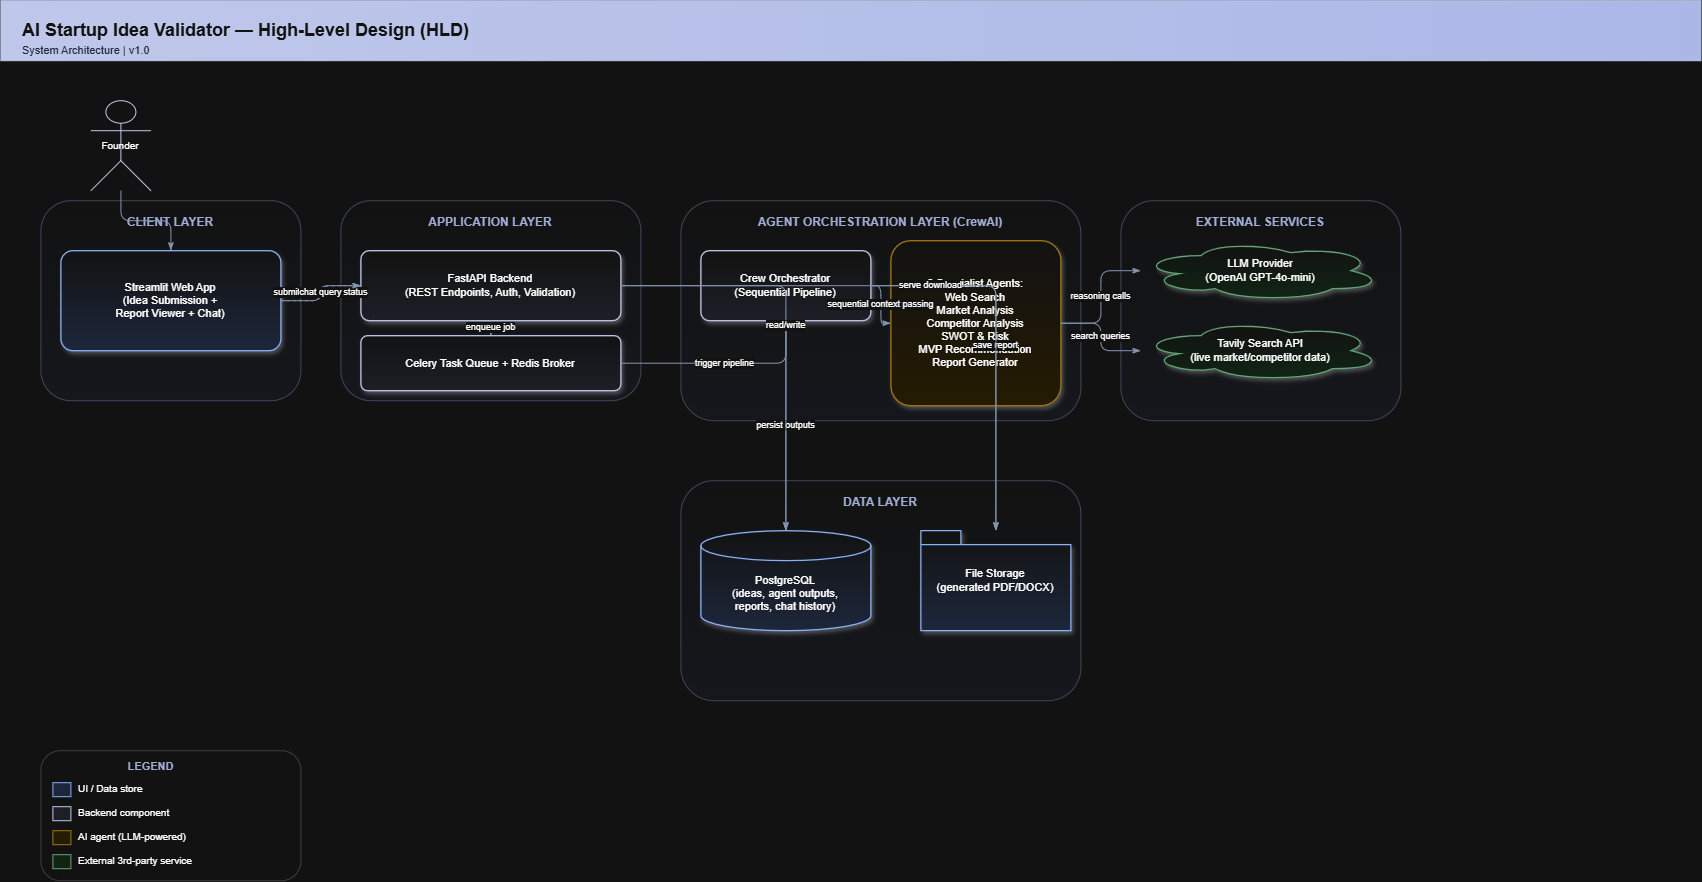

The diagram above was exported from draw.io. Its source (the exported page's mxGraphModel, read from the mxfile embedded in the PNG):
<mxGraphModel dx="1717" dy="1043" grid="1" gridSize="10" guides="1" tooltips="1" connect="1" arrows="1" fold="1" page="1" pageScale="1" pageWidth="1700" pageHeight="1000" math="0" shadow="0">
  <root>
    <mxCell id="0" />
    <mxCell id="1" parent="0" />
    <mxCell id="n11" parent="1" style="rounded=0;whiteSpace=wrap;html=1;fillColor=#1F2A52;gradientColor=#2F3D74;gradientDirection=east;strokeColor=#1F2A52;fontColor=#FFFFFF;fontStyle=1;fontSize=18;fontFamily=Helvetica;align=left;spacingLeft=20;" value="AI Startup Idea Validator — High-Level Design (HLD)" vertex="1">
      <mxGeometry height="60" width="1700" as="geometry" />
    </mxCell>
    <mxCell id="n12" parent="1" style="rounded=0;whiteSpace=wrap;html=1;fillColor=none;strokeColor=none;fontColor=#DCE7FF;fontSize=11;fontFamily=Helvetica;align=left;" value="System Architecture  |  v1.0" vertex="1">
      <mxGeometry height="20" width="800" x="20" y="40" as="geometry" />
    </mxCell>
    <mxCell id="n13" parent="1" style="shape=umlActor;whiteSpace=wrap;html=1;fontSize=10;fontFamily=Helvetica;strokeColor=#1F2A52;" value="Founder" vertex="1">
      <mxGeometry height="90" width="60" x="90" y="100" as="geometry" />
    </mxCell>
    <mxCell id="n14" parent="1" style="rounded=1;whiteSpace=wrap;html=1;verticalAlign=top;fontStyle=1;fontSize=12;fontFamily=Helvetica;strokeColor=#B9C2DC;fillColor=#F7F9FF;gradientColor=#FFFFFF;gradientDirection=north;dashed=0;spacingTop=8;align=center;fontColor=#3D4B7A;" value="CLIENT LAYER" vertex="1">
      <mxGeometry height="200" width="260" x="40" y="200" as="geometry" />
    </mxCell>
    <mxCell id="n15" parent="1" style="rounded=1;whiteSpace=wrap;html=1;verticalAlign=top;fontStyle=1;fontSize=12;fontFamily=Helvetica;strokeColor=#B9C2DC;fillColor=#F7F9FF;gradientColor=#FFFFFF;gradientDirection=north;dashed=0;spacingTop=8;align=center;fontColor=#3D4B7A;" value="APPLICATION LAYER" vertex="1">
      <mxGeometry height="200" width="300" x="340" y="200" as="geometry" />
    </mxCell>
    <mxCell id="n16" parent="1" style="rounded=1;whiteSpace=wrap;html=1;verticalAlign=top;fontStyle=1;fontSize=12;fontFamily=Helvetica;strokeColor=#B9C2DC;fillColor=#F7F9FF;gradientColor=#FFFFFF;gradientDirection=north;dashed=0;spacingTop=8;align=center;fontColor=#3D4B7A;" value="AGENT ORCHESTRATION LAYER (CrewAI)" vertex="1">
      <mxGeometry height="220" width="400" x="680" y="200" as="geometry" />
    </mxCell>
    <mxCell id="n17" parent="1" style="rounded=1;whiteSpace=wrap;html=1;verticalAlign=top;fontStyle=1;fontSize=12;fontFamily=Helvetica;strokeColor=#B9C2DC;fillColor=#F7F9FF;gradientColor=#FFFFFF;gradientDirection=north;dashed=0;spacingTop=8;align=center;fontColor=#3D4B7A;" value="EXTERNAL SERVICES" vertex="1">
      <mxGeometry height="220" width="280" x="1120" y="200" as="geometry" />
    </mxCell>
    <mxCell id="n18" parent="1" style="rounded=1;whiteSpace=wrap;html=1;verticalAlign=top;fontStyle=1;fontSize=12;fontFamily=Helvetica;strokeColor=#B9C2DC;fillColor=#F7F9FF;gradientColor=#FFFFFF;gradientDirection=north;dashed=0;spacingTop=8;align=center;fontColor=#3D4B7A;" value="DATA LAYER" vertex="1">
      <mxGeometry height="220" width="400" x="680" y="480" as="geometry" />
    </mxCell>
    <mxCell id="n19" parent="1" style="rounded=1;arcSize=12;whiteSpace=wrap;html=1;fillColor=#DCE7FF;gradientColor=#FFFFFF;gradientDirection=north;strokeColor=#1F4EA1;fontSize=11;fontFamily=Helvetica;shadow=1;strokeWidth=1.3;" value="Streamlit Web App&#10;(Idea Submission +&#10;Report Viewer + Chat)" vertex="1">
      <mxGeometry height="100" width="220" x="60" y="250" as="geometry" />
    </mxCell>
    <mxCell id="n20" parent="1" style="rounded=1;arcSize=12;whiteSpace=wrap;html=1;fillColor=#EDF0F9;gradientColor=#FFFFFF;gradientDirection=north;strokeColor=#1F2A52;fontSize=11;fontFamily=Helvetica;shadow=1;strokeWidth=1.3;" value="FastAPI Backend&#10;(REST Endpoints, Auth, Validation)" vertex="1">
      <mxGeometry height="70" width="260" x="360" y="250" as="geometry" />
    </mxCell>
    <mxCell id="n21" parent="1" style="rounded=1;arcSize=12;whiteSpace=wrap;html=1;fillColor=#EDF0F9;gradientColor=#FFFFFF;gradientDirection=north;strokeColor=#1F2A52;fontSize=11;fontFamily=Helvetica;shadow=1;strokeWidth=1.3;" value="Celery Task Queue + Redis Broker" vertex="1">
      <mxGeometry height="55" width="260" x="360" y="335" as="geometry" />
    </mxCell>
    <mxCell id="n22" parent="1" style="rounded=1;arcSize=12;whiteSpace=wrap;html=1;fillColor=#EDF0F9;gradientColor=#FFFFFF;gradientDirection=north;strokeColor=#1F2A52;fontSize=11;fontFamily=Helvetica;shadow=1;strokeWidth=1.3;" value="Crew Orchestrator&#10;(Sequential Pipeline)" vertex="1">
      <mxGeometry height="70" width="170" x="700" y="250" as="geometry" />
    </mxCell>
    <mxCell id="n23" parent="1" style="rounded=1;arcSize=12;whiteSpace=wrap;html=1;fillColor=#FFF3D6;gradientColor=#FFFFFF;gradientDirection=north;strokeColor=#B8860B;fontSize=11;fontFamily=Helvetica;shadow=1;strokeWidth=1.3;" value="6 Specialist Agents:&#10;Web Search&#10;Market Analysis&#10;Competitor Analysis&#10;SWOT &amp; Risk&#10;MVP Recommendation&#10;Report Generator" vertex="1">
      <mxGeometry height="165" width="170" x="890" y="240" as="geometry" />
    </mxCell>
    <mxCell id="n24" parent="1" style="shape=cloud;whiteSpace=wrap;html=1;fillColor=#DFF5E3;gradientColor=#FFFFFF;gradientDirection=north;strokeColor=#2E7D46;fontSize=11;fontFamily=Helvetica;shadow=1;strokeWidth=1.3;" value="LLM Provider&#10;(OpenAI GPT-4o-mini)" vertex="1">
      <mxGeometry height="60" width="240" x="1140" y="240" as="geometry" />
    </mxCell>
    <mxCell id="n25" parent="1" style="shape=cloud;whiteSpace=wrap;html=1;fillColor=#DFF5E3;gradientColor=#FFFFFF;gradientDirection=north;strokeColor=#2E7D46;fontSize=11;fontFamily=Helvetica;shadow=1;strokeWidth=1.3;" value="Tavily Search API&#10;(live market/competitor data)" vertex="1">
      <mxGeometry height="60" width="240" x="1140" y="320" as="geometry" />
    </mxCell>
    <mxCell id="n26" parent="1" style="shape=cylinder3;boundedLbl=1;whiteSpace=wrap;html=1;fillColor=#DCE7FF;gradientColor=#FFFFFF;gradientDirection=north;strokeColor=#1F4EA1;fontSize=11;fontFamily=Helvetica;shadow=1;strokeWidth=1.3;" value="PostgreSQL&#10;(ideas, agent outputs,&#10;reports, chat history)" vertex="1">
      <mxGeometry height="100" width="170" x="700" y="530" as="geometry" />
    </mxCell>
    <mxCell id="n27" parent="1" style="shape=folder;tabWidth=40;tabHeight=14;tabPosition=left;whiteSpace=wrap;html=1;fillColor=#DCE7FF;gradientColor=#FFFFFF;gradientDirection=north;strokeColor=#1F4EA1;fontSize=11;fontFamily=Helvetica;shadow=1;strokeWidth=1.3;" value="File Storage&#10;(generated PDF/DOCX)" vertex="1">
      <mxGeometry height="100" width="150" x="920" y="530" as="geometry" />
    </mxCell>
    <mxCell id="n29" edge="1" parent="1" source="n13" style="edgeStyle=orthogonalEdgeStyle;rounded=1;html=1;fontSize=9;fontFamily=Helvetica;strokeColor=#5A6B8C;endArrow=classicThin;" target="n19" value="">
      <mxGeometry relative="1" as="geometry" />
    </mxCell>
    <mxCell id="n31" edge="1" parent="1" source="n19" style="edgeStyle=orthogonalEdgeStyle;rounded=1;html=1;fontSize=9;fontFamily=Helvetica;strokeColor=#5A6B8C;endArrow=classicThin;" target="n20" value="submit idea / poll status">
      <mxGeometry relative="1" as="geometry" />
    </mxCell>
    <mxCell id="n33" edge="1" parent="1" source="n19" style="edgeStyle=orthogonalEdgeStyle;rounded=1;html=1;fontSize=9;fontFamily=Helvetica;strokeColor=#5A6B8C;endArrow=classicThin;dashed=1;" target="n20" value="chat query">
      <mxGeometry relative="1" as="geometry" />
    </mxCell>
    <mxCell id="n35" edge="1" parent="1" source="n20" style="edgeStyle=orthogonalEdgeStyle;rounded=1;html=1;fontSize=9;fontFamily=Helvetica;strokeColor=#5A6B8C;endArrow=classicThin;" target="n21" value="enqueue job">
      <mxGeometry relative="1" as="geometry" />
    </mxCell>
    <mxCell id="n37" edge="1" parent="1" source="n21" style="edgeStyle=orthogonalEdgeStyle;rounded=1;html=1;fontSize=9;fontFamily=Helvetica;strokeColor=#5A6B8C;endArrow=classicThin;" target="n22" value="trigger pipeline">
      <mxGeometry relative="1" as="geometry" />
    </mxCell>
    <mxCell id="n39" edge="1" parent="1" source="n22" style="edgeStyle=orthogonalEdgeStyle;rounded=1;html=1;fontSize=9;fontFamily=Helvetica;strokeColor=#5A6B8C;endArrow=classicThin;" target="n23" value="sequential context passing">
      <mxGeometry relative="1" as="geometry" />
    </mxCell>
    <mxCell id="n41" edge="1" parent="1" source="n23" style="edgeStyle=orthogonalEdgeStyle;rounded=1;html=1;fontSize=9;fontFamily=Helvetica;strokeColor=#5A6B8C;endArrow=classicThin;" target="n25" value="search queries">
      <mxGeometry relative="1" as="geometry" />
    </mxCell>
    <mxCell id="n43" edge="1" parent="1" source="n23" style="edgeStyle=orthogonalEdgeStyle;rounded=1;html=1;fontSize=9;fontFamily=Helvetica;strokeColor=#5A6B8C;endArrow=classicThin;" target="n24" value="reasoning calls">
      <mxGeometry relative="1" as="geometry" />
    </mxCell>
    <mxCell id="n45" edge="1" parent="1" source="n22" style="edgeStyle=orthogonalEdgeStyle;rounded=1;html=1;fontSize=9;fontFamily=Helvetica;strokeColor=#5A6B8C;endArrow=classicThin;" target="n26" value="persist outputs">
      <mxGeometry relative="1" as="geometry" />
    </mxCell>
    <mxCell id="n47" edge="1" parent="1" source="n22" style="edgeStyle=orthogonalEdgeStyle;rounded=1;html=1;fontSize=9;fontFamily=Helvetica;strokeColor=#5A6B8C;endArrow=classicThin;" target="n27" value="save report">
      <mxGeometry relative="1" as="geometry" />
    </mxCell>
    <mxCell id="n49" edge="1" parent="1" source="n20" style="edgeStyle=orthogonalEdgeStyle;rounded=1;html=1;fontSize=9;fontFamily=Helvetica;strokeColor=#5A6B8C;endArrow=classicThin;" target="n26" value="read/write">
      <mxGeometry relative="1" as="geometry" />
    </mxCell>
    <mxCell id="n51" edge="1" parent="1" source="n20" style="edgeStyle=orthogonalEdgeStyle;rounded=1;html=1;fontSize=9;fontFamily=Helvetica;strokeColor=#5A6B8C;endArrow=classicThin;" target="n27" value="serve download">
      <mxGeometry relative="1" as="geometry" />
    </mxCell>
    <mxCell id="n52" parent="1" style="rounded=1;html=1;fillColor=#FFFFFF;strokeColor=#CCCCCC;" value="" vertex="1">
      <mxGeometry height="130" width="260" x="40" y="750" as="geometry" />
    </mxCell>
    <mxCell id="n53" parent="1" style="rounded=0;html=1;fillColor=none;strokeColor=none;fontStyle=1;fontFamily=Helvetica;fontSize=11;fontColor=#3D4B7A;" value="LEGEND" vertex="1">
      <mxGeometry height="20" width="200" x="50" y="756" as="geometry" />
    </mxCell>
    <mxCell id="n54" parent="1" style="rounded=0;html=1;fillColor=#DCE7FF;strokeColor=#1F4EA1;" value="" vertex="1">
      <mxGeometry height="14" width="18" x="52" y="782" as="geometry" />
    </mxCell>
    <mxCell id="n55" parent="1" style="rounded=0;html=1;fillColor=none;strokeColor=none;fontFamily=Helvetica;fontSize=10;align=left;" value="UI / Data store" vertex="1">
      <mxGeometry height="20" width="210" x="76" y="778" as="geometry" />
    </mxCell>
    <mxCell id="n56" parent="1" style="rounded=0;html=1;fillColor=#EDF0F9;strokeColor=#1F2A52;" value="" vertex="1">
      <mxGeometry height="14" width="18" x="52" y="806" as="geometry" />
    </mxCell>
    <mxCell id="n57" parent="1" style="rounded=0;html=1;fillColor=none;strokeColor=none;fontFamily=Helvetica;fontSize=10;align=left;" value="Backend component" vertex="1">
      <mxGeometry height="20" width="210" x="76" y="802" as="geometry" />
    </mxCell>
    <mxCell id="n58" parent="1" style="rounded=0;html=1;fillColor=#FFF3D6;strokeColor=#B8860B;" value="" vertex="1">
      <mxGeometry height="14" width="18" x="52" y="830" as="geometry" />
    </mxCell>
    <mxCell id="n59" parent="1" style="rounded=0;html=1;fillColor=none;strokeColor=none;fontFamily=Helvetica;fontSize=10;align=left;" value="AI agent (LLM-powered)" vertex="1">
      <mxGeometry height="20" width="210" x="76" y="826" as="geometry" />
    </mxCell>
    <mxCell id="n60" parent="1" style="rounded=0;html=1;fillColor=#DFF5E3;strokeColor=#2E7D46;" value="" vertex="1">
      <mxGeometry height="14" width="18" x="52" y="854" as="geometry" />
    </mxCell>
    <mxCell id="n61" parent="1" style="rounded=0;html=1;fillColor=none;strokeColor=none;fontFamily=Helvetica;fontSize=10;align=left;" value="External 3rd-party service" vertex="1">
      <mxGeometry height="20" width="210" x="76" y="850" as="geometry" />
    </mxCell>
  </root>
</mxGraphModel>